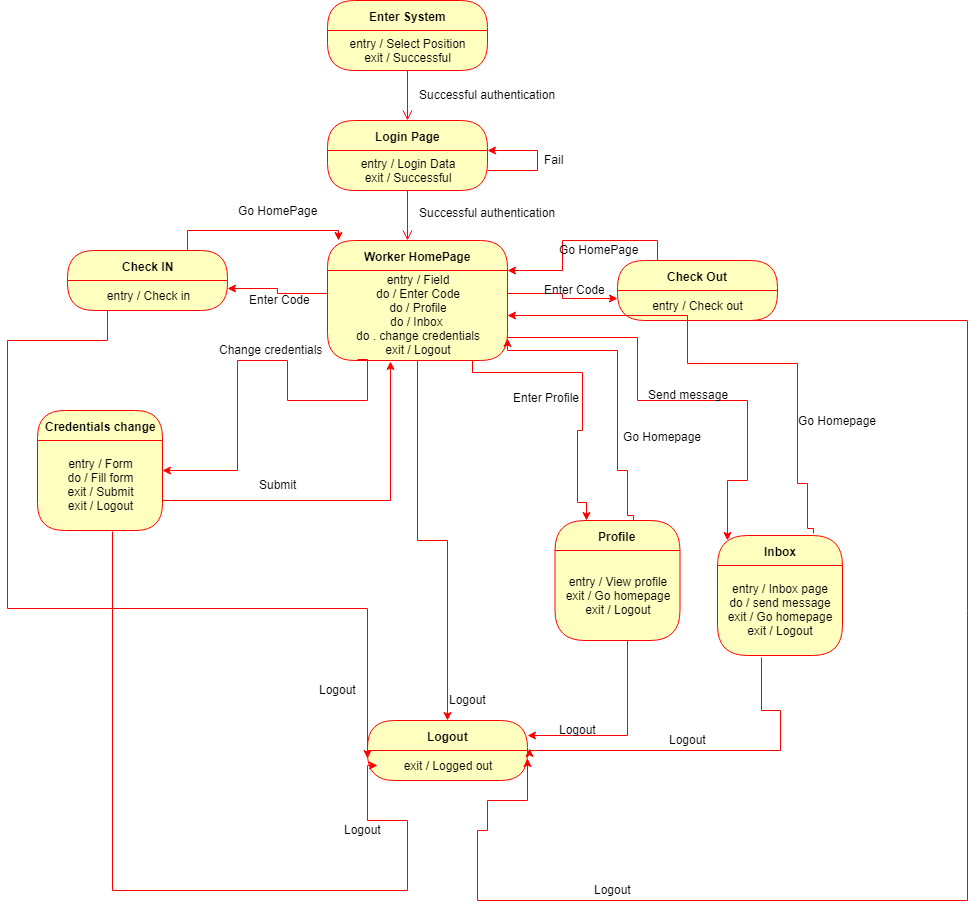

The diagram above was exported from draw.io. Its source (the exported page's mxGraphModel, read from the mxfile embedded in the PNG):
<mxGraphModel dx="1010" dy="533" grid="1" gridSize="10" guides="1" tooltips="1" connect="1" arrows="1" fold="1" page="1" pageScale="1" pageWidth="850" pageHeight="1100" math="0" shadow="0">
  <root>
    <mxCell id="0" />
    <mxCell id="1" parent="0" />
    <mxCell id="LT47wLrNT0ylQ37BJXJQ-1" value="Enter System" style="swimlane;html=1;fontStyle=1;align=center;verticalAlign=middle;childLayout=stackLayout;horizontal=1;startSize=30;horizontalStack=0;resizeParent=0;resizeLast=1;container=0;fontColor=#000000;collapsible=0;rounded=1;arcSize=30;strokeColor=#ff0000;fillColor=#ffffc0;swimlaneFillColor=#ffffc0;" parent="1" vertex="1">
      <mxGeometry x="370" y="90" width="160" height="70" as="geometry" />
    </mxCell>
    <mxCell id="LT47wLrNT0ylQ37BJXJQ-2" value="entry / Select Position&lt;br&gt;exit / Successful" style="text;html=1;strokeColor=none;fillColor=none;align=center;verticalAlign=middle;spacingLeft=4;spacingRight=4;whiteSpace=wrap;overflow=hidden;rotatable=0;fontColor=#000000;" parent="LT47wLrNT0ylQ37BJXJQ-1" vertex="1">
      <mxGeometry y="30" width="160" height="40" as="geometry" />
    </mxCell>
    <mxCell id="LT47wLrNT0ylQ37BJXJQ-3" value="" style="edgeStyle=orthogonalEdgeStyle;html=1;verticalAlign=bottom;endArrow=open;endSize=8;strokeColor=#ff0000;" parent="1" source="LT47wLrNT0ylQ37BJXJQ-1" edge="1">
      <mxGeometry relative="1" as="geometry">
        <mxPoint x="450" y="210" as="targetPoint" />
      </mxGeometry>
    </mxCell>
    <mxCell id="LT47wLrNT0ylQ37BJXJQ-4" value="Login Page" style="swimlane;html=1;fontStyle=1;align=center;verticalAlign=middle;childLayout=stackLayout;horizontal=1;startSize=30;horizontalStack=0;resizeParent=0;resizeLast=1;container=0;fontColor=#000000;collapsible=0;rounded=1;arcSize=30;strokeColor=#ff0000;fillColor=#ffffc0;swimlaneFillColor=#ffffc0;" parent="1" vertex="1">
      <mxGeometry x="370" y="210" width="160" height="70" as="geometry" />
    </mxCell>
    <mxCell id="LT47wLrNT0ylQ37BJXJQ-5" value="entry / Login Data&lt;br&gt;exit / Successful" style="text;html=1;strokeColor=none;fillColor=none;align=center;verticalAlign=middle;spacingLeft=4;spacingRight=4;whiteSpace=wrap;overflow=hidden;rotatable=0;fontColor=#000000;" parent="LT47wLrNT0ylQ37BJXJQ-4" vertex="1">
      <mxGeometry y="30" width="160" height="40" as="geometry" />
    </mxCell>
    <mxCell id="LT47wLrNT0ylQ37BJXJQ-7" value="Subtitle" style="text;html=1;strokeColor=none;fillColor=none;align=center;verticalAlign=middle;spacingLeft=4;spacingRight=4;whiteSpace=wrap;overflow=hidden;rotatable=0;fontColor=#000000;" parent="LT47wLrNT0ylQ37BJXJQ-4" vertex="1">
      <mxGeometry y="70" width="160" as="geometry" />
    </mxCell>
    <mxCell id="LT47wLrNT0ylQ37BJXJQ-41" style="edgeStyle=orthogonalEdgeStyle;rounded=0;orthogonalLoop=1;jettySize=auto;html=1;exitX=1;exitY=0.5;exitDx=0;exitDy=0;strokeColor=#FF0000;entryX=1;entryY=0;entryDx=0;entryDy=0;entryPerimeter=0;" parent="LT47wLrNT0ylQ37BJXJQ-4" source="LT47wLrNT0ylQ37BJXJQ-5" target="LT47wLrNT0ylQ37BJXJQ-5" edge="1">
      <mxGeometry relative="1" as="geometry">
        <mxPoint x="240" as="targetPoint" />
        <Array as="points">
          <mxPoint x="210" y="50" />
          <mxPoint x="210" y="30" />
        </Array>
      </mxGeometry>
    </mxCell>
    <mxCell id="LT47wLrNT0ylQ37BJXJQ-6" value="" style="edgeStyle=orthogonalEdgeStyle;html=1;verticalAlign=bottom;endArrow=open;endSize=8;strokeColor=#ff0000;" parent="1" source="LT47wLrNT0ylQ37BJXJQ-4" edge="1">
      <mxGeometry relative="1" as="geometry">
        <mxPoint x="450" y="330" as="targetPoint" />
      </mxGeometry>
    </mxCell>
    <mxCell id="LT47wLrNT0ylQ37BJXJQ-8" value="Successful authentication" style="text;html=1;resizable=0;points=[];autosize=1;align=left;verticalAlign=top;spacingTop=-4;" parent="1" vertex="1">
      <mxGeometry x="460" y="175" width="150" height="20" as="geometry" />
    </mxCell>
    <mxCell id="LT47wLrNT0ylQ37BJXJQ-9" value="Worker HomePage" style="swimlane;html=1;fontStyle=1;align=center;verticalAlign=middle;childLayout=stackLayout;horizontal=1;startSize=30;horizontalStack=0;resizeParent=0;resizeLast=1;container=0;fontColor=#000000;collapsible=0;rounded=1;arcSize=30;strokeColor=#ff0000;fillColor=#ffffc0;swimlaneFillColor=#ffffc0;" parent="1" vertex="1">
      <mxGeometry x="370" y="330" width="180" height="120" as="geometry" />
    </mxCell>
    <mxCell id="LT47wLrNT0ylQ37BJXJQ-10" value="entry / Field&lt;br&gt;do / Enter Code&lt;br&gt;do / Profile&lt;br&gt;do / Inbox&amp;nbsp;&lt;br&gt;do . change credentials&lt;br&gt;exit / Logout&lt;br&gt;" style="text;html=1;strokeColor=none;fillColor=none;align=center;verticalAlign=middle;spacingLeft=4;spacingRight=4;whiteSpace=wrap;overflow=hidden;rotatable=0;fontColor=#000000;" parent="LT47wLrNT0ylQ37BJXJQ-9" vertex="1">
      <mxGeometry y="30" width="180" height="90" as="geometry" />
    </mxCell>
    <mxCell id="LT47wLrNT0ylQ37BJXJQ-37" style="edgeStyle=orthogonalEdgeStyle;rounded=0;orthogonalLoop=1;jettySize=auto;html=1;exitX=0.75;exitY=0;exitDx=0;exitDy=0;entryX=0.063;entryY=0;entryDx=0;entryDy=0;entryPerimeter=0;strokeColor=#FF0000;" parent="1" source="LT47wLrNT0ylQ37BJXJQ-12" target="LT47wLrNT0ylQ37BJXJQ-9" edge="1">
      <mxGeometry relative="1" as="geometry" />
    </mxCell>
    <mxCell id="LT47wLrNT0ylQ37BJXJQ-12" value="Check IN" style="swimlane;html=1;fontStyle=1;align=center;verticalAlign=middle;childLayout=stackLayout;horizontal=1;startSize=30;horizontalStack=0;resizeParent=0;resizeLast=1;container=0;fontColor=#000000;collapsible=0;rounded=1;arcSize=30;strokeColor=#ff0000;fillColor=#ffffc0;swimlaneFillColor=#ffffc0;" parent="1" vertex="1">
      <mxGeometry x="110" y="340" width="160" height="60" as="geometry" />
    </mxCell>
    <mxCell id="LT47wLrNT0ylQ37BJXJQ-13" value="entry / Check in" style="text;html=1;strokeColor=none;fillColor=none;align=center;verticalAlign=middle;spacingLeft=4;spacingRight=4;whiteSpace=wrap;overflow=hidden;rotatable=0;fontColor=#000000;" parent="LT47wLrNT0ylQ37BJXJQ-12" vertex="1">
      <mxGeometry y="30" width="160" height="30" as="geometry" />
    </mxCell>
    <mxCell id="LT47wLrNT0ylQ37BJXJQ-39" style="edgeStyle=orthogonalEdgeStyle;rounded=0;orthogonalLoop=1;jettySize=auto;html=1;exitX=0.25;exitY=0;exitDx=0;exitDy=0;strokeColor=#FF0000;entryX=1;entryY=0.25;entryDx=0;entryDy=0;" parent="1" source="LT47wLrNT0ylQ37BJXJQ-15" target="LT47wLrNT0ylQ37BJXJQ-9" edge="1">
      <mxGeometry relative="1" as="geometry" />
    </mxCell>
    <mxCell id="LT47wLrNT0ylQ37BJXJQ-15" value="Check Out" style="swimlane;html=1;fontStyle=1;align=center;verticalAlign=middle;childLayout=stackLayout;horizontal=1;startSize=30;horizontalStack=0;resizeParent=0;resizeLast=1;container=0;fontColor=#000000;collapsible=0;rounded=1;arcSize=30;strokeColor=#ff0000;fillColor=#ffffc0;swimlaneFillColor=#ffffc0;" parent="1" vertex="1">
      <mxGeometry x="660" y="350" width="160" height="60" as="geometry" />
    </mxCell>
    <mxCell id="LT47wLrNT0ylQ37BJXJQ-16" value="entry / Check out" style="text;html=1;strokeColor=none;fillColor=none;align=center;verticalAlign=middle;spacingLeft=4;spacingRight=4;whiteSpace=wrap;overflow=hidden;rotatable=0;fontColor=#000000;" parent="LT47wLrNT0ylQ37BJXJQ-15" vertex="1">
      <mxGeometry y="30" width="160" height="30" as="geometry" />
    </mxCell>
    <mxCell id="LT47wLrNT0ylQ37BJXJQ-18" style="edgeStyle=orthogonalEdgeStyle;rounded=0;orthogonalLoop=1;jettySize=auto;html=1;exitX=0;exitY=0.25;exitDx=0;exitDy=0;strokeColor=#FF0000;entryX=1;entryY=0.25;entryDx=0;entryDy=0;" parent="1" source="LT47wLrNT0ylQ37BJXJQ-10" target="LT47wLrNT0ylQ37BJXJQ-13" edge="1">
      <mxGeometry relative="1" as="geometry">
        <mxPoint x="270" y="393" as="targetPoint" />
      </mxGeometry>
    </mxCell>
    <mxCell id="LT47wLrNT0ylQ37BJXJQ-20" style="edgeStyle=orthogonalEdgeStyle;rounded=0;orthogonalLoop=1;jettySize=auto;html=1;exitX=1;exitY=0.25;exitDx=0;exitDy=0;entryX=0;entryY=0.25;entryDx=0;entryDy=0;strokeColor=#FF0000;" parent="1" source="LT47wLrNT0ylQ37BJXJQ-10" target="LT47wLrNT0ylQ37BJXJQ-16" edge="1">
      <mxGeometry relative="1" as="geometry" />
    </mxCell>
    <mxCell id="LT47wLrNT0ylQ37BJXJQ-21" value="Logout" style="swimlane;html=1;fontStyle=1;align=center;verticalAlign=middle;childLayout=stackLayout;horizontal=1;startSize=30;horizontalStack=0;resizeParent=0;resizeLast=1;container=0;fontColor=#000000;collapsible=0;rounded=1;arcSize=30;strokeColor=#ff0000;fillColor=#ffffc0;swimlaneFillColor=#ffffc0;" parent="1" vertex="1">
      <mxGeometry x="410" y="810" width="160" height="60" as="geometry" />
    </mxCell>
    <mxCell id="LT47wLrNT0ylQ37BJXJQ-22" value="exit / Logged out" style="text;html=1;strokeColor=none;fillColor=none;align=center;verticalAlign=middle;spacingLeft=4;spacingRight=4;whiteSpace=wrap;overflow=hidden;rotatable=0;fontColor=#000000;" parent="LT47wLrNT0ylQ37BJXJQ-21" vertex="1">
      <mxGeometry y="30" width="160" height="30" as="geometry" />
    </mxCell>
    <mxCell id="LT47wLrNT0ylQ37BJXJQ-27" style="edgeStyle=orthogonalEdgeStyle;rounded=0;orthogonalLoop=1;jettySize=auto;html=1;exitX=0.5;exitY=1;exitDx=0;exitDy=0;strokeColor=#FF0000;" parent="1" source="LT47wLrNT0ylQ37BJXJQ-10" target="LT47wLrNT0ylQ37BJXJQ-21" edge="1">
      <mxGeometry relative="1" as="geometry" />
    </mxCell>
    <mxCell id="LT47wLrNT0ylQ37BJXJQ-28" value="Logout" style="text;html=1;resizable=0;points=[];autosize=1;align=left;verticalAlign=top;spacingTop=-4;" parent="1" vertex="1">
      <mxGeometry x="490" y="780" width="50" height="20" as="geometry" />
    </mxCell>
    <mxCell id="LT47wLrNT0ylQ37BJXJQ-29" style="edgeStyle=orthogonalEdgeStyle;rounded=0;orthogonalLoop=1;jettySize=auto;html=1;exitX=0.75;exitY=1;exitDx=0;exitDy=0;entryX=0;entryY=0.25;entryDx=0;entryDy=0;strokeColor=#FF0000;" parent="1" source="LT47wLrNT0ylQ37BJXJQ-13" target="LT47wLrNT0ylQ37BJXJQ-22" edge="1">
      <mxGeometry relative="1" as="geometry">
        <Array as="points">
          <mxPoint x="150" y="400" />
          <mxPoint x="150" y="430" />
          <mxPoint x="50" y="430" />
          <mxPoint x="50" y="698" />
        </Array>
      </mxGeometry>
    </mxCell>
    <mxCell id="LT47wLrNT0ylQ37BJXJQ-30" style="edgeStyle=orthogonalEdgeStyle;rounded=0;orthogonalLoop=1;jettySize=auto;html=1;exitX=0.5;exitY=1;exitDx=0;exitDy=0;entryX=1;entryY=0.25;entryDx=0;entryDy=0;strokeColor=#FF0000;" parent="1" source="LT47wLrNT0ylQ37BJXJQ-16" target="LT47wLrNT0ylQ37BJXJQ-22" edge="1">
      <mxGeometry relative="1" as="geometry">
        <Array as="points">
          <mxPoint x="1010" y="410" />
          <mxPoint x="1010" y="990" />
          <mxPoint x="520" y="990" />
          <mxPoint x="520" y="920" />
          <mxPoint x="530" y="920" />
          <mxPoint x="530" y="890" />
          <mxPoint x="570" y="890" />
        </Array>
      </mxGeometry>
    </mxCell>
    <mxCell id="LT47wLrNT0ylQ37BJXJQ-31" value="Logout" style="text;html=1;resizable=0;points=[];autosize=1;align=left;verticalAlign=top;spacingTop=-4;" parent="1" vertex="1">
      <mxGeometry x="360" y="770" width="50" height="20" as="geometry" />
    </mxCell>
    <mxCell id="LT47wLrNT0ylQ37BJXJQ-32" value="Logout" style="text;html=1;resizable=0;points=[];autosize=1;align=left;verticalAlign=top;spacingTop=-4;" parent="1" vertex="1">
      <mxGeometry x="635" y="970" width="50" height="20" as="geometry" />
    </mxCell>
    <mxCell id="LT47wLrNT0ylQ37BJXJQ-33" value="Successful authentication" style="text;html=1;resizable=0;points=[];autosize=1;align=left;verticalAlign=top;spacingTop=-4;" parent="1" vertex="1">
      <mxGeometry x="460" y="293" width="150" height="20" as="geometry" />
    </mxCell>
    <mxCell id="LT47wLrNT0ylQ37BJXJQ-34" value="Enter Code" style="text;html=1;resizable=0;points=[];autosize=1;align=left;verticalAlign=top;spacingTop=-4;" parent="1" vertex="1">
      <mxGeometry x="290" y="380" width="80" height="20" as="geometry" />
    </mxCell>
    <mxCell id="LT47wLrNT0ylQ37BJXJQ-35" value="Enter Code" style="text;html=1;resizable=0;points=[];autosize=1;align=left;verticalAlign=top;spacingTop=-4;" parent="1" vertex="1">
      <mxGeometry x="585" y="370" width="80" height="20" as="geometry" />
    </mxCell>
    <mxCell id="LT47wLrNT0ylQ37BJXJQ-38" value="Go HomePage" style="text;html=1;resizable=0;points=[];autosize=1;align=left;verticalAlign=top;spacingTop=-4;" parent="1" vertex="1">
      <mxGeometry x="279" y="291" width="90" height="20" as="geometry" />
    </mxCell>
    <mxCell id="LT47wLrNT0ylQ37BJXJQ-40" value="Go HomePage" style="text;html=1;resizable=0;points=[];autosize=1;align=left;verticalAlign=top;spacingTop=-4;" parent="1" vertex="1">
      <mxGeometry x="600" y="330" width="90" height="20" as="geometry" />
    </mxCell>
    <mxCell id="LT47wLrNT0ylQ37BJXJQ-42" value="Fail" style="text;html=1;resizable=0;points=[];autosize=1;align=left;verticalAlign=top;spacingTop=-4;" parent="1" vertex="1">
      <mxGeometry x="585" y="240" width="30" height="20" as="geometry" />
    </mxCell>
    <mxCell id="f5riXWIgEf2UjwnjUlNX-23" value="Credentials change" style="swimlane;html=1;fontStyle=1;align=center;verticalAlign=middle;childLayout=stackLayout;horizontal=1;startSize=30;horizontalStack=0;resizeParent=0;resizeLast=1;container=0;fontColor=#000000;collapsible=0;rounded=1;arcSize=30;strokeColor=#ff0000;fillColor=#ffffc0;swimlaneFillColor=#ffffc0;" vertex="1" parent="1">
      <mxGeometry x="80" y="500" width="125" height="120" as="geometry" />
    </mxCell>
    <mxCell id="f5riXWIgEf2UjwnjUlNX-24" value="entry / Form&lt;br&gt;do / Fill form&lt;br&gt;exit / Submit&lt;br&gt;exit / Logout&lt;br&gt;" style="text;html=1;strokeColor=none;fillColor=none;align=center;verticalAlign=middle;spacingLeft=4;spacingRight=4;whiteSpace=wrap;overflow=hidden;rotatable=0;fontColor=#000000;" vertex="1" parent="f5riXWIgEf2UjwnjUlNX-23">
      <mxGeometry y="30" width="125" height="90" as="geometry" />
    </mxCell>
    <mxCell id="f5riXWIgEf2UjwnjUlNX-25" style="edgeStyle=orthogonalEdgeStyle;rounded=0;orthogonalLoop=1;jettySize=auto;html=1;strokeColor=#FF0000;exitX=0.169;exitY=0.993;exitDx=0;exitDy=0;exitPerimeter=0;" edge="1" parent="1" source="LT47wLrNT0ylQ37BJXJQ-10" target="f5riXWIgEf2UjwnjUlNX-23">
      <mxGeometry relative="1" as="geometry">
        <mxPoint x="280" y="388" as="targetPoint" />
        <mxPoint x="410" y="500" as="sourcePoint" />
        <Array as="points">
          <mxPoint x="410" y="449" />
          <mxPoint x="410" y="490" />
          <mxPoint x="330" y="490" />
          <mxPoint x="330" y="450" />
          <mxPoint x="280" y="450" />
          <mxPoint x="280" y="560" />
        </Array>
      </mxGeometry>
    </mxCell>
    <mxCell id="f5riXWIgEf2UjwnjUlNX-26" value="Change credentials" style="text;html=1;resizable=0;points=[];autosize=1;align=left;verticalAlign=top;spacingTop=-4;" vertex="1" parent="1">
      <mxGeometry x="260" y="430" width="120" height="20" as="geometry" />
    </mxCell>
    <mxCell id="f5riXWIgEf2UjwnjUlNX-27" style="edgeStyle=orthogonalEdgeStyle;rounded=0;orthogonalLoop=1;jettySize=auto;html=1;exitX=0.75;exitY=0;exitDx=0;exitDy=0;entryX=0.351;entryY=1.011;entryDx=0;entryDy=0;entryPerimeter=0;strokeColor=#FF0000;" edge="1" parent="1" target="LT47wLrNT0ylQ37BJXJQ-10">
      <mxGeometry relative="1" as="geometry">
        <mxPoint x="205" y="590" as="sourcePoint" />
        <mxPoint x="356" y="580" as="targetPoint" />
      </mxGeometry>
    </mxCell>
    <mxCell id="f5riXWIgEf2UjwnjUlNX-28" value="Submit" style="text;html=1;resizable=0;points=[];autosize=1;align=left;verticalAlign=top;spacingTop=-4;" vertex="1" parent="1">
      <mxGeometry x="300" y="565" width="50" height="20" as="geometry" />
    </mxCell>
    <mxCell id="f5riXWIgEf2UjwnjUlNX-29" style="edgeStyle=orthogonalEdgeStyle;rounded=0;orthogonalLoop=1;jettySize=auto;html=1;strokeColor=#FF0000;exitX=0.598;exitY=1.007;exitDx=0;exitDy=0;exitPerimeter=0;" edge="1" parent="1" source="f5riXWIgEf2UjwnjUlNX-24">
      <mxGeometry relative="1" as="geometry">
        <mxPoint x="240" y="620" as="sourcePoint" />
        <mxPoint x="420" y="855" as="targetPoint" />
        <Array as="points">
          <mxPoint x="155" y="980" />
          <mxPoint x="450" y="980" />
          <mxPoint x="450" y="910" />
          <mxPoint x="410" y="910" />
        </Array>
      </mxGeometry>
    </mxCell>
    <mxCell id="f5riXWIgEf2UjwnjUlNX-30" value="Logout" style="text;html=1;resizable=0;points=[];autosize=1;align=left;verticalAlign=top;spacingTop=-4;" vertex="1" parent="1">
      <mxGeometry x="385" y="910" width="50" height="20" as="geometry" />
    </mxCell>
    <mxCell id="f5riXWIgEf2UjwnjUlNX-32" value="Profile" style="swimlane;html=1;fontStyle=1;align=center;verticalAlign=middle;childLayout=stackLayout;horizontal=1;startSize=30;horizontalStack=0;resizeParent=0;resizeLast=1;container=0;fontColor=#000000;collapsible=0;rounded=1;arcSize=39;strokeColor=#ff0000;fillColor=#ffffc0;swimlaneFillColor=#ffffc0;" vertex="1" parent="1">
      <mxGeometry x="597.5" y="610" width="125" height="120" as="geometry" />
    </mxCell>
    <mxCell id="f5riXWIgEf2UjwnjUlNX-33" value="entry / View profile&lt;br&gt;exit / Go homepage&lt;br&gt;exit / Logout&lt;br&gt;" style="text;html=1;strokeColor=none;fillColor=none;align=center;verticalAlign=middle;spacingLeft=4;spacingRight=4;whiteSpace=wrap;overflow=hidden;rotatable=0;fontColor=#000000;" vertex="1" parent="f5riXWIgEf2UjwnjUlNX-32">
      <mxGeometry y="30" width="125" height="90" as="geometry" />
    </mxCell>
    <mxCell id="f5riXWIgEf2UjwnjUlNX-35" value="Enter Profile" style="text;strokeColor=none;fillColor=none;align=left;verticalAlign=top;spacingLeft=4;spacingRight=4;overflow=hidden;rotatable=0;points=[[0,0.5],[1,0.5]];portConstraint=eastwest;" vertex="1" parent="1">
      <mxGeometry x="550" y="473.5" width="100" height="26" as="geometry" />
    </mxCell>
    <mxCell id="f5riXWIgEf2UjwnjUlNX-37" value="Go Homepage" style="text;strokeColor=none;fillColor=none;align=left;verticalAlign=top;spacingLeft=4;spacingRight=4;overflow=hidden;rotatable=0;points=[[0,0.5],[1,0.5]];portConstraint=eastwest;" vertex="1" parent="1">
      <mxGeometry x="660" y="512.5" width="100" height="26" as="geometry" />
    </mxCell>
    <mxCell id="f5riXWIgEf2UjwnjUlNX-38" style="edgeStyle=orthogonalEdgeStyle;rounded=0;orthogonalLoop=1;jettySize=auto;html=1;entryX=1;entryY=0.75;entryDx=0;entryDy=0;strokeColor=#FF0000;exitX=0.628;exitY=0;exitDx=0;exitDy=0;exitPerimeter=0;" edge="1" parent="1" source="f5riXWIgEf2UjwnjUlNX-32" target="LT47wLrNT0ylQ37BJXJQ-10">
      <mxGeometry relative="1" as="geometry">
        <mxPoint x="670" y="570" as="sourcePoint" />
        <mxPoint x="598" y="456" as="targetPoint" />
        <Array as="points">
          <mxPoint x="676" y="605" />
          <mxPoint x="670" y="605" />
          <mxPoint x="670" y="560" />
          <mxPoint x="660" y="560" />
          <mxPoint x="660" y="440" />
          <mxPoint x="550" y="440" />
        </Array>
      </mxGeometry>
    </mxCell>
    <mxCell id="f5riXWIgEf2UjwnjUlNX-39" style="edgeStyle=orthogonalEdgeStyle;rounded=0;orthogonalLoop=1;jettySize=auto;html=1;entryX=0.25;entryY=0;entryDx=0;entryDy=0;strokeColor=#FF0000;" edge="1" parent="1" target="f5riXWIgEf2UjwnjUlNX-32">
      <mxGeometry relative="1" as="geometry">
        <mxPoint x="515" y="450" as="sourcePoint" />
        <mxPoint x="635" y="592" as="targetPoint" />
        <Array as="points">
          <mxPoint x="515" y="462" />
          <mxPoint x="625" y="462" />
          <mxPoint x="625" y="520" />
          <mxPoint x="620" y="520" />
          <mxPoint x="620" y="592" />
          <mxPoint x="629" y="592" />
        </Array>
      </mxGeometry>
    </mxCell>
    <mxCell id="f5riXWIgEf2UjwnjUlNX-40" style="edgeStyle=orthogonalEdgeStyle;rounded=0;orthogonalLoop=1;jettySize=auto;html=1;strokeColor=#FF0000;entryX=1;entryY=0.25;entryDx=0;entryDy=0;" edge="1" parent="1" target="LT47wLrNT0ylQ37BJXJQ-21">
      <mxGeometry relative="1" as="geometry">
        <mxPoint x="640" y="730" as="sourcePoint" />
        <mxPoint x="600" y="830" as="targetPoint" />
        <Array as="points">
          <mxPoint x="670" y="730" />
          <mxPoint x="670" y="825" />
        </Array>
      </mxGeometry>
    </mxCell>
    <mxCell id="f5riXWIgEf2UjwnjUlNX-41" value="Logout" style="text;html=1;resizable=0;points=[];autosize=1;align=left;verticalAlign=top;spacingTop=-4;" vertex="1" parent="1">
      <mxGeometry x="600" y="810" width="50" height="20" as="geometry" />
    </mxCell>
    <mxCell id="f5riXWIgEf2UjwnjUlNX-42" value="Inbox" style="swimlane;html=1;fontStyle=1;align=center;verticalAlign=middle;childLayout=stackLayout;horizontal=1;startSize=30;horizontalStack=0;resizeParent=0;resizeLast=1;container=0;fontColor=#000000;collapsible=0;rounded=1;arcSize=39;strokeColor=#ff0000;fillColor=#ffffc0;swimlaneFillColor=#ffffc0;" vertex="1" parent="1">
      <mxGeometry x="760" y="625" width="125" height="120" as="geometry" />
    </mxCell>
    <mxCell id="f5riXWIgEf2UjwnjUlNX-43" value="entry / Inbox page&lt;br&gt;do / send message&lt;br&gt;exit / Go homepage&lt;br&gt;exit / Logout&lt;br&gt;" style="text;html=1;strokeColor=none;fillColor=none;align=center;verticalAlign=middle;spacingLeft=4;spacingRight=4;whiteSpace=wrap;overflow=hidden;rotatable=0;fontColor=#000000;" vertex="1" parent="f5riXWIgEf2UjwnjUlNX-42">
      <mxGeometry y="30" width="125" height="90" as="geometry" />
    </mxCell>
    <mxCell id="f5riXWIgEf2UjwnjUlNX-44" value="entry / View profile&lt;br&gt;exit / Go homepage&lt;br&gt;exit / Logout&lt;br&gt;" style="text;html=1;strokeColor=none;fillColor=none;align=center;verticalAlign=middle;spacingLeft=4;spacingRight=4;whiteSpace=wrap;overflow=hidden;rotatable=0;fontColor=#000000;" vertex="1" parent="f5riXWIgEf2UjwnjUlNX-42">
      <mxGeometry y="120" width="125" as="geometry" />
    </mxCell>
    <mxCell id="f5riXWIgEf2UjwnjUlNX-45" style="edgeStyle=orthogonalEdgeStyle;rounded=0;orthogonalLoop=1;jettySize=auto;html=1;strokeColor=#FF0000;" edge="1" parent="1" source="LT47wLrNT0ylQ37BJXJQ-10">
      <mxGeometry relative="1" as="geometry">
        <mxPoint x="570" y="415" as="sourcePoint" />
        <mxPoint x="770" y="630" as="targetPoint" />
        <Array as="points">
          <mxPoint x="680" y="427" />
          <mxPoint x="680" y="490" />
          <mxPoint x="790" y="490" />
          <mxPoint x="790" y="570" />
          <mxPoint x="770" y="570" />
        </Array>
      </mxGeometry>
    </mxCell>
    <mxCell id="f5riXWIgEf2UjwnjUlNX-46" style="edgeStyle=orthogonalEdgeStyle;rounded=0;orthogonalLoop=1;jettySize=auto;html=1;entryX=1;entryY=0.5;entryDx=0;entryDy=0;strokeColor=#FF0000;exitX=0.628;exitY=0;exitDx=0;exitDy=0;exitPerimeter=0;" edge="1" parent="1" target="LT47wLrNT0ylQ37BJXJQ-10">
      <mxGeometry relative="1" as="geometry">
        <mxPoint x="856" y="623" as="sourcePoint" />
        <mxPoint x="730" y="441" as="targetPoint" />
        <Array as="points">
          <mxPoint x="856" y="618" />
          <mxPoint x="850" y="618" />
          <mxPoint x="850" y="573" />
          <mxPoint x="840" y="573" />
          <mxPoint x="840" y="453" />
          <mxPoint x="730" y="453" />
          <mxPoint x="730" y="405" />
        </Array>
      </mxGeometry>
    </mxCell>
    <mxCell id="f5riXWIgEf2UjwnjUlNX-47" value="Go Homepage" style="text;strokeColor=none;fillColor=none;align=left;verticalAlign=top;spacingLeft=4;spacingRight=4;overflow=hidden;rotatable=0;points=[[0,0.5],[1,0.5]];portConstraint=eastwest;" vertex="1" parent="1">
      <mxGeometry x="835" y="496.5" width="100" height="26" as="geometry" />
    </mxCell>
    <mxCell id="f5riXWIgEf2UjwnjUlNX-48" value="Send message" style="text;strokeColor=none;fillColor=none;align=left;verticalAlign=top;spacingLeft=4;spacingRight=4;overflow=hidden;rotatable=0;points=[[0,0.5],[1,0.5]];portConstraint=eastwest;" vertex="1" parent="1">
      <mxGeometry x="685" y="470.5" width="100" height="26" as="geometry" />
    </mxCell>
    <mxCell id="f5riXWIgEf2UjwnjUlNX-49" style="edgeStyle=orthogonalEdgeStyle;rounded=0;orthogonalLoop=1;jettySize=auto;html=1;strokeColor=#FF0000;exitX=0.349;exitY=1.022;exitDx=0;exitDy=0;exitPerimeter=0;entryX=1.01;entryY=-0.06;entryDx=0;entryDy=0;entryPerimeter=0;" edge="1" parent="1" source="f5riXWIgEf2UjwnjUlNX-43" target="LT47wLrNT0ylQ37BJXJQ-22">
      <mxGeometry relative="1" as="geometry">
        <mxPoint x="792.5" y="800" as="sourcePoint" />
        <mxPoint x="620" y="840" as="targetPoint" />
        <Array as="points">
          <mxPoint x="804" y="800" />
          <mxPoint x="823" y="800" />
          <mxPoint x="823" y="840" />
          <mxPoint x="572" y="840" />
        </Array>
      </mxGeometry>
    </mxCell>
    <mxCell id="f5riXWIgEf2UjwnjUlNX-50" value="Logout" style="text;html=1;resizable=0;points=[];autosize=1;align=left;verticalAlign=top;spacingTop=-4;" vertex="1" parent="1">
      <mxGeometry x="710" y="820" width="50" height="20" as="geometry" />
    </mxCell>
  </root>
</mxGraphModel>